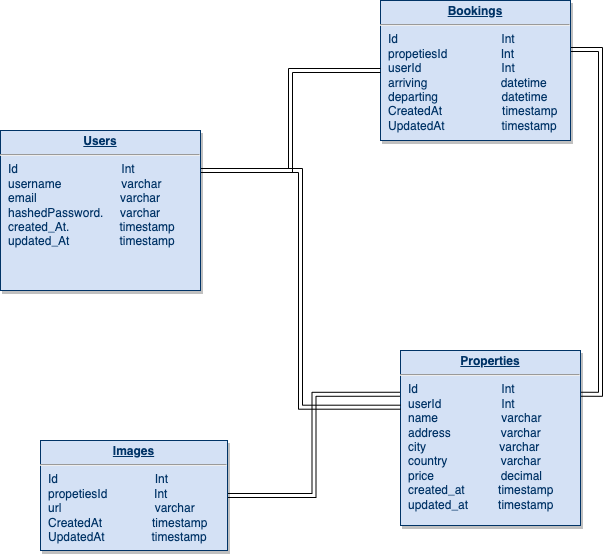

The diagram above was exported from draw.io. Its source (the exported page's mxGraphModel, read from the mxfile embedded in the PNG):
<mxGraphModel dx="1120" dy="1866" grid="1" gridSize="10" guides="1" tooltips="1" connect="1" arrows="1" fold="1" page="1" pageScale="1" pageWidth="826" pageHeight="1169" background="none" math="0" shadow="0">
  <root>
    <mxCell id="0" />
    <mxCell id="1" parent="0" />
    <mxCell id="peT8gavieeZekGmyRwX5-118" style="edgeStyle=orthogonalEdgeStyle;rounded=0;orthogonalLoop=1;jettySize=auto;html=1;exitX=0;exitY=0.25;exitDx=0;exitDy=0;shape=link;" edge="1" parent="1" source="21" target="29">
      <mxGeometry relative="1" as="geometry" />
    </mxCell>
    <mxCell id="peT8gavieeZekGmyRwX5-125" style="edgeStyle=orthogonalEdgeStyle;rounded=0;orthogonalLoop=1;jettySize=auto;html=1;exitX=1;exitY=0.25;exitDx=0;exitDy=0;entryX=1;entryY=0.35;entryDx=0;entryDy=0;entryPerimeter=0;strokeColor=default;shape=link;" edge="1" parent="1" source="21" target="24">
      <mxGeometry relative="1" as="geometry" />
    </mxCell>
    <mxCell id="21" value="&lt;p style=&quot;margin: 0px ; margin-top: 4px ; text-align: center ; text-decoration: underline&quot;&gt;&lt;b&gt;Properties&lt;/b&gt;&lt;/p&gt;&lt;hr&gt;&lt;p style=&quot;margin: 0px ; margin-left: 8px&quot;&gt;Id&amp;nbsp; &amp;nbsp; &amp;nbsp; &amp;nbsp; &amp;nbsp; &amp;nbsp; &amp;nbsp; &amp;nbsp; &amp;nbsp; &amp;nbsp; &amp;nbsp; &amp;nbsp; &amp;nbsp;Int&amp;nbsp; &amp;nbsp; &amp;nbsp;&amp;nbsp;&lt;/p&gt;&lt;p style=&quot;margin: 0px ; margin-left: 8px&quot;&gt;userId&amp;nbsp; &amp;nbsp; &amp;nbsp; &amp;nbsp; &amp;nbsp; &amp;nbsp; &amp;nbsp; &amp;nbsp; &amp;nbsp; Int&lt;/p&gt;&lt;p style=&quot;margin: 0px ; margin-left: 8px&quot;&gt;name&amp;nbsp; &amp;nbsp; &amp;nbsp; &amp;nbsp; &amp;nbsp; &amp;nbsp; &amp;nbsp; &amp;nbsp; &amp;nbsp; &amp;nbsp;varchar&lt;/p&gt;&lt;p style=&quot;margin: 0px ; margin-left: 8px&quot;&gt;address&amp;nbsp; &amp;nbsp; &amp;nbsp; &amp;nbsp; &amp;nbsp; &amp;nbsp; &amp;nbsp; &amp;nbsp;varchar&lt;/p&gt;&lt;p style=&quot;margin: 0px ; margin-left: 8px&quot;&gt;city&amp;nbsp; &amp;nbsp; &amp;nbsp; &amp;nbsp; &amp;nbsp; &amp;nbsp; &amp;nbsp; &amp;nbsp; &amp;nbsp; &amp;nbsp; &amp;nbsp; varchar&lt;/p&gt;&lt;p style=&quot;margin: 0px ; margin-left: 8px&quot;&gt;country&amp;nbsp; &amp;nbsp; &amp;nbsp; &amp;nbsp; &amp;nbsp; &amp;nbsp; &amp;nbsp; &amp;nbsp; varchar&lt;/p&gt;&lt;p style=&quot;margin: 0px ; margin-left: 8px&quot;&gt;price&amp;nbsp; &amp;nbsp; &amp;nbsp; &amp;nbsp; &amp;nbsp; &amp;nbsp; &amp;nbsp; &amp;nbsp; &amp;nbsp; &amp;nbsp; decimal&lt;/p&gt;&lt;p style=&quot;margin: 0px ; margin-left: 8px&quot;&gt;created_at&amp;nbsp; &amp;nbsp; &amp;nbsp; &amp;nbsp; &amp;nbsp; timestamp&lt;/p&gt;&lt;p style=&quot;margin: 0px ; margin-left: 8px&quot;&gt;updated_at&amp;nbsp; &amp;nbsp; &amp;nbsp; &amp;nbsp; &amp;nbsp;timestamp&lt;/p&gt;&lt;p style=&quot;margin: 0px ; margin-left: 8px&quot;&gt;&lt;br&gt;&lt;/p&gt;" style="verticalAlign=top;align=left;overflow=fill;fontSize=12;fontFamily=Helvetica;html=1;strokeColor=#003366;shadow=1;fillColor=#D4E1F5;fontColor=#003366" parent="1" vertex="1">
      <mxGeometry x="420" y="200" width="180" height="175" as="geometry" />
    </mxCell>
    <mxCell id="24" value="&lt;p style=&quot;margin: 0px ; margin-top: 4px ; text-align: center ; text-decoration: underline&quot;&gt;&lt;b&gt;Bookings&lt;/b&gt;&lt;/p&gt;&lt;hr&gt;&lt;p style=&quot;margin: 0px ; margin-left: 8px&quot;&gt;Id&amp;nbsp; &amp;nbsp; &amp;nbsp; &amp;nbsp; &amp;nbsp; &amp;nbsp; &amp;nbsp; &amp;nbsp; &amp;nbsp; &amp;nbsp; &amp;nbsp; &amp;nbsp; &amp;nbsp; &amp;nbsp; &amp;nbsp; &amp;nbsp;Int&lt;/p&gt;&lt;p style=&quot;margin: 0px ; margin-left: 8px&quot;&gt;propetiesId&amp;nbsp; &amp;nbsp; &amp;nbsp; &amp;nbsp; &amp;nbsp; &amp;nbsp; &amp;nbsp; &amp;nbsp; Int&lt;/p&gt;&lt;p style=&quot;margin: 0px ; margin-left: 8px&quot;&gt;userId&amp;nbsp; &amp;nbsp; &amp;nbsp; &amp;nbsp; &amp;nbsp; &amp;nbsp; &amp;nbsp; &amp;nbsp; &amp;nbsp; &amp;nbsp; &amp;nbsp; &amp;nbsp; Int&lt;/p&gt;&lt;p style=&quot;margin: 0px ; margin-left: 8px&quot;&gt;arriving&amp;nbsp; &amp;nbsp; &amp;nbsp; &amp;nbsp; &amp;nbsp; &amp;nbsp; &amp;nbsp; &amp;nbsp; &amp;nbsp; &amp;nbsp; &amp;nbsp; datetime&lt;/p&gt;&lt;p style=&quot;margin: 0px ; margin-left: 8px&quot;&gt;departing&amp;nbsp; &amp;nbsp; &amp;nbsp; &amp;nbsp; &amp;nbsp; &amp;nbsp; &amp;nbsp; &amp;nbsp; &amp;nbsp; &amp;nbsp;datetime&lt;/p&gt;&lt;p style=&quot;margin: 0px ; margin-left: 8px&quot;&gt;CreatedAt&amp;nbsp; &amp;nbsp; &amp;nbsp; &amp;nbsp; &amp;nbsp; &amp;nbsp; &amp;nbsp; &amp;nbsp; &amp;nbsp; timestamp&lt;/p&gt;&lt;p style=&quot;margin: 0px ; margin-left: 8px&quot;&gt;UpdatedAt&amp;nbsp; &amp;nbsp; &amp;nbsp; &amp;nbsp; &amp;nbsp; &amp;nbsp; &amp;nbsp; &amp;nbsp; &amp;nbsp;timestamp&lt;/p&gt;&lt;p style=&quot;margin: 0px ; margin-left: 8px&quot;&gt;&lt;br&gt;&lt;/p&gt;" style="verticalAlign=top;align=left;overflow=fill;fontSize=12;fontFamily=Helvetica;html=1;strokeColor=#003366;shadow=1;fillColor=#D4E1F5;fontColor=#003366" parent="1" vertex="1">
      <mxGeometry x="400" y="-150" width="190" height="140" as="geometry" />
    </mxCell>
    <mxCell id="peT8gavieeZekGmyRwX5-116" style="edgeStyle=orthogonalEdgeStyle;rounded=0;orthogonalLoop=1;jettySize=auto;html=1;exitX=1;exitY=0.25;exitDx=0;exitDy=0;entryX=0;entryY=0.5;entryDx=0;entryDy=0;shape=link;" edge="1" parent="1" source="25" target="24">
      <mxGeometry relative="1" as="geometry" />
    </mxCell>
    <mxCell id="peT8gavieeZekGmyRwX5-117" style="edgeStyle=orthogonalEdgeStyle;rounded=0;orthogonalLoop=1;jettySize=auto;html=1;exitX=1;exitY=0.25;exitDx=0;exitDy=0;entryX=0;entryY=0.324;entryDx=0;entryDy=0;entryPerimeter=0;shape=link;" edge="1" parent="1" source="25" target="21">
      <mxGeometry relative="1" as="geometry" />
    </mxCell>
    <mxCell id="25" value="&lt;p style=&quot;margin: 0px ; margin-top: 4px ; text-align: center ; text-decoration: underline&quot;&gt;&lt;b&gt;Users&lt;/b&gt;&lt;/p&gt;&lt;hr&gt;&lt;p style=&quot;margin: 0px ; margin-left: 8px&quot;&gt;Id&amp;nbsp; &amp;nbsp; &amp;nbsp; &amp;nbsp; &amp;nbsp; &amp;nbsp; &amp;nbsp; &amp;nbsp; &amp;nbsp; &amp;nbsp; &amp;nbsp; &amp;nbsp; &amp;nbsp; &amp;nbsp; &amp;nbsp; &amp;nbsp;Int&amp;nbsp; &amp;nbsp; &amp;nbsp; &amp;nbsp;&lt;/p&gt;&lt;p style=&quot;margin: 0px ; margin-left: 8px&quot;&gt;username&amp;nbsp; &amp;nbsp; &amp;nbsp; &amp;nbsp; &amp;nbsp; &amp;nbsp; &amp;nbsp; &amp;nbsp; &amp;nbsp; varchar&lt;/p&gt;&lt;p style=&quot;margin: 0px ; margin-left: 8px&quot;&gt;email&amp;nbsp; &amp;nbsp; &amp;nbsp; &amp;nbsp; &amp;nbsp; &amp;nbsp; &amp;nbsp; &amp;nbsp; &amp;nbsp; &amp;nbsp; &amp;nbsp; &amp;nbsp; &amp;nbsp;varchar&lt;/p&gt;&lt;p style=&quot;margin: 0px ; margin-left: 8px&quot;&gt;hashedPassword.&amp;nbsp; &amp;nbsp; &amp;nbsp;varchar&lt;/p&gt;&lt;p style=&quot;margin: 0px ; margin-left: 8px&quot;&gt;&lt;span&gt;created_At.&amp;nbsp; &amp;nbsp; &amp;nbsp; &amp;nbsp; &amp;nbsp; &amp;nbsp; &amp;nbsp; &amp;nbsp;timestamp&lt;/span&gt;&lt;br&gt;&lt;/p&gt;&lt;p style=&quot;margin: 0px ; margin-left: 8px&quot;&gt;updated_At&amp;nbsp; &amp;nbsp; &amp;nbsp; &amp;nbsp; &amp;nbsp; &amp;nbsp; &amp;nbsp; &amp;nbsp;timestamp&lt;/p&gt;&lt;p style=&quot;margin: 0px ; margin-left: 8px&quot;&gt;&lt;br&gt;&lt;/p&gt;" style="verticalAlign=top;align=left;overflow=fill;fontSize=12;fontFamily=Helvetica;html=1;strokeColor=#003366;shadow=1;fillColor=#D4E1F5;fontColor=#003366" parent="1" vertex="1">
      <mxGeometry x="20" y="-20" width="200" height="160" as="geometry" />
    </mxCell>
    <mxCell id="29" value="&lt;p style=&quot;margin: 0px ; margin-top: 4px ; text-align: center ; text-decoration: underline&quot;&gt;&lt;b&gt;Images&lt;/b&gt;&lt;/p&gt;&lt;hr&gt;&lt;p style=&quot;margin: 0px ; margin-left: 8px&quot;&gt;&lt;span&gt;Id&amp;nbsp; &amp;nbsp; &amp;nbsp; &amp;nbsp; &amp;nbsp; &amp;nbsp; &amp;nbsp; &amp;nbsp; &amp;nbsp; &amp;nbsp; &amp;nbsp; &amp;nbsp; &amp;nbsp; &amp;nbsp; &amp;nbsp;Int&lt;/span&gt;&lt;/p&gt;&lt;p style=&quot;margin: 0px ; margin-left: 8px&quot;&gt;propetiesId&amp;nbsp; &amp;nbsp; &amp;nbsp; &amp;nbsp; &amp;nbsp; &amp;nbsp; &amp;nbsp; Int&lt;/p&gt;&lt;p style=&quot;margin: 0px ; margin-left: 8px&quot;&gt;url&amp;nbsp; &amp;nbsp; &amp;nbsp; &amp;nbsp; &amp;nbsp; &amp;nbsp; &amp;nbsp; &amp;nbsp; &amp;nbsp; &amp;nbsp; &amp;nbsp; &amp;nbsp; &amp;nbsp; &amp;nbsp; varchar&lt;/p&gt;&lt;p style=&quot;margin: 0px ; margin-left: 8px&quot;&gt;&lt;span&gt;CreatedAt&amp;nbsp; &amp;nbsp; &amp;nbsp; &amp;nbsp; &amp;nbsp; &amp;nbsp; &amp;nbsp; &amp;nbsp;timestamp&lt;/span&gt;&lt;br&gt;&lt;/p&gt;&lt;p style=&quot;margin: 0px ; margin-left: 8px&quot;&gt;UpdatedAt&amp;nbsp; &amp;nbsp; &amp;nbsp; &amp;nbsp; &amp;nbsp; &amp;nbsp; &amp;nbsp; timestamp&lt;/p&gt;&lt;p style=&quot;margin: 0px ; margin-left: 8px&quot;&gt;&lt;br&gt;&lt;/p&gt;" style="verticalAlign=top;align=left;overflow=fill;fontSize=12;fontFamily=Helvetica;html=1;strokeColor=#003366;shadow=1;fillColor=#D4E1F5;fontColor=#003366" parent="1" vertex="1">
      <mxGeometry x="60" y="290" width="187" height="110" as="geometry" />
    </mxCell>
  </root>
</mxGraphModel>